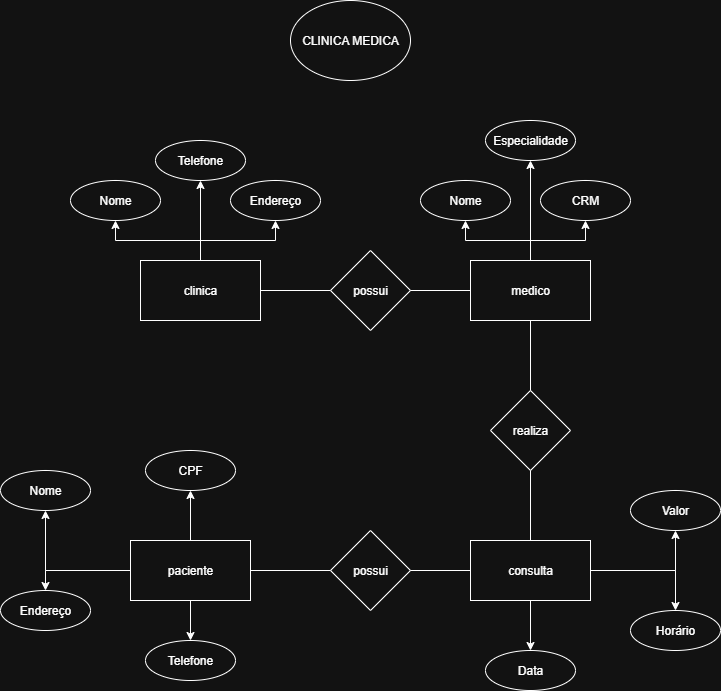

The diagram above was exported from draw.io. Its source (the exported page's mxGraphModel, read from the mxfile embedded in the PNG):
<mxGraphModel dx="1494" dy="778" grid="1" gridSize="10" guides="1" tooltips="1" connect="1" arrows="1" fold="1" page="1" pageScale="1" pageWidth="827" pageHeight="1169" math="0" shadow="0">
  <root>
    <mxCell id="0" />
    <mxCell id="1" parent="0" />
    <mxCell id="PIAi-dtqHLIWXzFcPzFo-5" style="edgeStyle=orthogonalEdgeStyle;rounded=0;orthogonalLoop=1;jettySize=auto;html=1;endArrow=none;endFill=0;" parent="1" source="PIAi-dtqHLIWXzFcPzFo-1" target="PIAi-dtqHLIWXzFcPzFo-4" edge="1">
      <mxGeometry relative="1" as="geometry" />
    </mxCell>
    <mxCell id="PIAi-dtqHLIWXzFcPzFo-15" style="edgeStyle=orthogonalEdgeStyle;rounded=0;orthogonalLoop=1;jettySize=auto;html=1;entryX=0.5;entryY=1;entryDx=0;entryDy=0;" parent="1" source="PIAi-dtqHLIWXzFcPzFo-1" target="PIAi-dtqHLIWXzFcPzFo-14" edge="1">
      <mxGeometry relative="1" as="geometry" />
    </mxCell>
    <mxCell id="PIAi-dtqHLIWXzFcPzFo-17" style="edgeStyle=orthogonalEdgeStyle;rounded=0;orthogonalLoop=1;jettySize=auto;html=1;entryX=0.5;entryY=1;entryDx=0;entryDy=0;" parent="1" source="PIAi-dtqHLIWXzFcPzFo-1" target="PIAi-dtqHLIWXzFcPzFo-16" edge="1">
      <mxGeometry relative="1" as="geometry" />
    </mxCell>
    <mxCell id="PIAi-dtqHLIWXzFcPzFo-19" style="edgeStyle=orthogonalEdgeStyle;rounded=0;orthogonalLoop=1;jettySize=auto;html=1;entryX=0.5;entryY=1;entryDx=0;entryDy=0;" parent="1" source="PIAi-dtqHLIWXzFcPzFo-1" target="PIAi-dtqHLIWXzFcPzFo-18" edge="1">
      <mxGeometry relative="1" as="geometry" />
    </mxCell>
    <mxCell id="PIAi-dtqHLIWXzFcPzFo-1" value="clinica" style="rounded=0;whiteSpace=wrap;html=1;" parent="1" vertex="1">
      <mxGeometry x="170" y="290" width="120" height="60" as="geometry" />
    </mxCell>
    <mxCell id="PIAi-dtqHLIWXzFcPzFo-2" value="possui" style="rhombus;whiteSpace=wrap;html=1;" parent="1" vertex="1">
      <mxGeometry x="360" y="280" width="80" height="80" as="geometry" />
    </mxCell>
    <mxCell id="PIAi-dtqHLIWXzFcPzFo-11" style="edgeStyle=orthogonalEdgeStyle;rounded=0;orthogonalLoop=1;jettySize=auto;html=1;entryX=0.5;entryY=0;entryDx=0;entryDy=0;endArrow=none;endFill=0;" parent="1" source="PIAi-dtqHLIWXzFcPzFo-4" target="PIAi-dtqHLIWXzFcPzFo-9" edge="1">
      <mxGeometry relative="1" as="geometry" />
    </mxCell>
    <mxCell id="PIAi-dtqHLIWXzFcPzFo-24" style="edgeStyle=orthogonalEdgeStyle;rounded=0;orthogonalLoop=1;jettySize=auto;html=1;" parent="1" source="PIAi-dtqHLIWXzFcPzFo-4" target="PIAi-dtqHLIWXzFcPzFo-20" edge="1">
      <mxGeometry relative="1" as="geometry" />
    </mxCell>
    <mxCell id="PIAi-dtqHLIWXzFcPzFo-25" style="edgeStyle=orthogonalEdgeStyle;rounded=0;orthogonalLoop=1;jettySize=auto;html=1;entryX=0.5;entryY=1;entryDx=0;entryDy=0;" parent="1" source="PIAi-dtqHLIWXzFcPzFo-4" target="PIAi-dtqHLIWXzFcPzFo-23" edge="1">
      <mxGeometry relative="1" as="geometry" />
    </mxCell>
    <mxCell id="PIAi-dtqHLIWXzFcPzFo-26" style="edgeStyle=orthogonalEdgeStyle;rounded=0;orthogonalLoop=1;jettySize=auto;html=1;entryX=0.5;entryY=1;entryDx=0;entryDy=0;" parent="1" source="PIAi-dtqHLIWXzFcPzFo-4" target="PIAi-dtqHLIWXzFcPzFo-22" edge="1">
      <mxGeometry relative="1" as="geometry" />
    </mxCell>
    <mxCell id="PIAi-dtqHLIWXzFcPzFo-4" value="medico" style="rounded=0;whiteSpace=wrap;html=1;" parent="1" vertex="1">
      <mxGeometry x="500" y="290" width="120" height="60" as="geometry" />
    </mxCell>
    <mxCell id="PIAi-dtqHLIWXzFcPzFo-12" style="edgeStyle=orthogonalEdgeStyle;rounded=0;orthogonalLoop=1;jettySize=auto;html=1;entryX=0;entryY=0.5;entryDx=0;entryDy=0;endArrow=none;endFill=0;" parent="1" source="PIAi-dtqHLIWXzFcPzFo-6" target="PIAi-dtqHLIWXzFcPzFo-9" edge="1">
      <mxGeometry relative="1" as="geometry" />
    </mxCell>
    <mxCell id="PIAi-dtqHLIWXzFcPzFo-37" style="edgeStyle=orthogonalEdgeStyle;rounded=0;orthogonalLoop=1;jettySize=auto;html=1;" parent="1" source="PIAi-dtqHLIWXzFcPzFo-6" target="PIAi-dtqHLIWXzFcPzFo-30" edge="1">
      <mxGeometry relative="1" as="geometry" />
    </mxCell>
    <mxCell id="PIAi-dtqHLIWXzFcPzFo-38" style="edgeStyle=orthogonalEdgeStyle;rounded=0;orthogonalLoop=1;jettySize=auto;html=1;entryX=0.5;entryY=1;entryDx=0;entryDy=0;" parent="1" source="PIAi-dtqHLIWXzFcPzFo-6" target="PIAi-dtqHLIWXzFcPzFo-32" edge="1">
      <mxGeometry relative="1" as="geometry" />
    </mxCell>
    <mxCell id="PIAi-dtqHLIWXzFcPzFo-39" style="edgeStyle=orthogonalEdgeStyle;rounded=0;orthogonalLoop=1;jettySize=auto;html=1;entryX=0.5;entryY=0;entryDx=0;entryDy=0;" parent="1" source="PIAi-dtqHLIWXzFcPzFo-6" target="PIAi-dtqHLIWXzFcPzFo-29" edge="1">
      <mxGeometry relative="1" as="geometry" />
    </mxCell>
    <mxCell id="PIAi-dtqHLIWXzFcPzFo-40" style="edgeStyle=orthogonalEdgeStyle;rounded=0;orthogonalLoop=1;jettySize=auto;html=1;entryX=0.5;entryY=0;entryDx=0;entryDy=0;" parent="1" source="PIAi-dtqHLIWXzFcPzFo-6" target="PIAi-dtqHLIWXzFcPzFo-28" edge="1">
      <mxGeometry relative="1" as="geometry" />
    </mxCell>
    <mxCell id="PIAi-dtqHLIWXzFcPzFo-6" value="paciente" style="rounded=0;whiteSpace=wrap;html=1;" parent="1" vertex="1">
      <mxGeometry x="160" y="570" width="120" height="60" as="geometry" />
    </mxCell>
    <mxCell id="PIAi-dtqHLIWXzFcPzFo-7" value="realiza" style="rhombus;whiteSpace=wrap;html=1;" parent="1" vertex="1">
      <mxGeometry x="520" y="420" width="80" height="80" as="geometry" />
    </mxCell>
    <mxCell id="PIAi-dtqHLIWXzFcPzFo-13" value="" style="edgeStyle=orthogonalEdgeStyle;rounded=0;orthogonalLoop=1;jettySize=auto;html=1;endArrow=none;endFill=0;" parent="1" source="PIAi-dtqHLIWXzFcPzFo-9" target="PIAi-dtqHLIWXzFcPzFo-10" edge="1">
      <mxGeometry relative="1" as="geometry" />
    </mxCell>
    <mxCell id="PIAi-dtqHLIWXzFcPzFo-41" style="edgeStyle=orthogonalEdgeStyle;rounded=0;orthogonalLoop=1;jettySize=auto;html=1;entryX=0.5;entryY=0;entryDx=0;entryDy=0;" parent="1" source="PIAi-dtqHLIWXzFcPzFo-9" target="PIAi-dtqHLIWXzFcPzFo-33" edge="1">
      <mxGeometry relative="1" as="geometry" />
    </mxCell>
    <mxCell id="PIAi-dtqHLIWXzFcPzFo-43" style="edgeStyle=orthogonalEdgeStyle;rounded=0;orthogonalLoop=1;jettySize=auto;html=1;entryX=0.5;entryY=1;entryDx=0;entryDy=0;" parent="1" source="PIAi-dtqHLIWXzFcPzFo-9" target="PIAi-dtqHLIWXzFcPzFo-36" edge="1">
      <mxGeometry relative="1" as="geometry" />
    </mxCell>
    <mxCell id="PIAi-dtqHLIWXzFcPzFo-44" style="edgeStyle=orthogonalEdgeStyle;rounded=0;orthogonalLoop=1;jettySize=auto;html=1;entryX=0.5;entryY=0;entryDx=0;entryDy=0;" parent="1" source="PIAi-dtqHLIWXzFcPzFo-9" target="PIAi-dtqHLIWXzFcPzFo-34" edge="1">
      <mxGeometry relative="1" as="geometry" />
    </mxCell>
    <mxCell id="PIAi-dtqHLIWXzFcPzFo-9" value="consulta" style="rounded=0;whiteSpace=wrap;html=1;" parent="1" vertex="1">
      <mxGeometry x="500" y="570" width="120" height="60" as="geometry" />
    </mxCell>
    <mxCell id="PIAi-dtqHLIWXzFcPzFo-10" value="possui" style="rhombus;whiteSpace=wrap;html=1;" parent="1" vertex="1">
      <mxGeometry x="360" y="560" width="80" height="80" as="geometry" />
    </mxCell>
    <mxCell id="PIAi-dtqHLIWXzFcPzFo-14" value="Nome" style="ellipse;whiteSpace=wrap;html=1;" parent="1" vertex="1">
      <mxGeometry x="100" y="210" width="90" height="40" as="geometry" />
    </mxCell>
    <mxCell id="PIAi-dtqHLIWXzFcPzFo-16" value="Endereço" style="ellipse;whiteSpace=wrap;html=1;" parent="1" vertex="1">
      <mxGeometry x="260" y="210" width="90" height="40" as="geometry" />
    </mxCell>
    <mxCell id="PIAi-dtqHLIWXzFcPzFo-18" value="Telefone" style="ellipse;whiteSpace=wrap;html=1;" parent="1" vertex="1">
      <mxGeometry x="185" y="170" width="90" height="40" as="geometry" />
    </mxCell>
    <mxCell id="PIAi-dtqHLIWXzFcPzFo-20" value="Nome" style="ellipse;whiteSpace=wrap;html=1;" parent="1" vertex="1">
      <mxGeometry x="450" y="210" width="90" height="40" as="geometry" />
    </mxCell>
    <mxCell id="PIAi-dtqHLIWXzFcPzFo-22" value="Especialidade" style="ellipse;whiteSpace=wrap;html=1;" parent="1" vertex="1">
      <mxGeometry x="515" y="150" width="90" height="40" as="geometry" />
    </mxCell>
    <mxCell id="PIAi-dtqHLIWXzFcPzFo-23" value="CRM" style="ellipse;whiteSpace=wrap;html=1;" parent="1" vertex="1">
      <mxGeometry x="570" y="210" width="90" height="40" as="geometry" />
    </mxCell>
    <mxCell id="PIAi-dtqHLIWXzFcPzFo-28" value="Telefone" style="ellipse;whiteSpace=wrap;html=1;" parent="1" vertex="1">
      <mxGeometry x="175" y="670" width="90" height="40" as="geometry" />
    </mxCell>
    <mxCell id="PIAi-dtqHLIWXzFcPzFo-29" value="Endereço" style="ellipse;whiteSpace=wrap;html=1;" parent="1" vertex="1">
      <mxGeometry x="30" y="620" width="90" height="40" as="geometry" />
    </mxCell>
    <mxCell id="PIAi-dtqHLIWXzFcPzFo-30" value="CPF" style="ellipse;whiteSpace=wrap;html=1;" parent="1" vertex="1">
      <mxGeometry x="175" y="480" width="90" height="40" as="geometry" />
    </mxCell>
    <mxCell id="PIAi-dtqHLIWXzFcPzFo-32" value="Nome" style="ellipse;whiteSpace=wrap;html=1;" parent="1" vertex="1">
      <mxGeometry x="30" y="500" width="90" height="40" as="geometry" />
    </mxCell>
    <mxCell id="PIAi-dtqHLIWXzFcPzFo-33" value="Data" style="ellipse;whiteSpace=wrap;html=1;" parent="1" vertex="1">
      <mxGeometry x="515" y="680" width="90" height="40" as="geometry" />
    </mxCell>
    <mxCell id="PIAi-dtqHLIWXzFcPzFo-34" value="Horário" style="ellipse;whiteSpace=wrap;html=1;" parent="1" vertex="1">
      <mxGeometry x="660" y="640" width="90" height="40" as="geometry" />
    </mxCell>
    <mxCell id="PIAi-dtqHLIWXzFcPzFo-36" value="Valor" style="ellipse;whiteSpace=wrap;html=1;" parent="1" vertex="1">
      <mxGeometry x="660" y="520" width="90" height="40" as="geometry" />
    </mxCell>
    <mxCell id="PIAi-dtqHLIWXzFcPzFo-46" value="CLINICA MEDICA" style="ellipse;whiteSpace=wrap;html=1;" parent="1" vertex="1">
      <mxGeometry x="320" y="30" width="120" height="80" as="geometry" />
    </mxCell>
  </root>
</mxGraphModel>